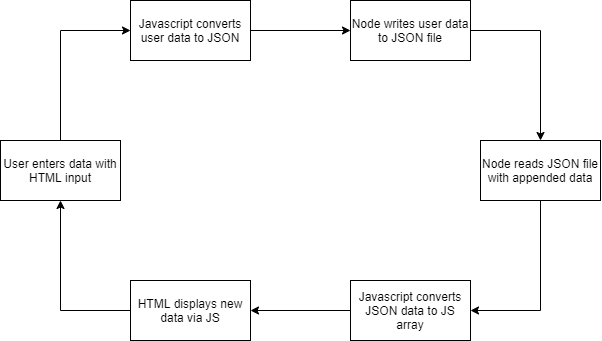

The diagram above was exported from draw.io. Its source (the exported page's mxGraphModel, read from the mxfile embedded in the PNG):
<mxGraphModel dx="853" dy="493" grid="1" gridSize="10" guides="1" tooltips="1" connect="1" arrows="1" fold="1" page="1" pageScale="1" pageWidth="827" pageHeight="1169" math="0" shadow="0">
  <root>
    <mxCell id="WIyWlLk6GJQsqaUBKTNV-0" />
    <mxCell id="WIyWlLk6GJQsqaUBKTNV-1" parent="WIyWlLk6GJQsqaUBKTNV-0" />
    <mxCell id="FhOkItFZX36cfb0cCoiH-8" style="edgeStyle=orthogonalEdgeStyle;rounded=0;orthogonalLoop=1;jettySize=auto;html=1;entryX=0;entryY=0.5;entryDx=0;entryDy=0;exitX=0.5;exitY=0;exitDx=0;exitDy=0;" edge="1" parent="WIyWlLk6GJQsqaUBKTNV-1" source="FhOkItFZX36cfb0cCoiH-0" target="FhOkItFZX36cfb0cCoiH-1">
      <mxGeometry relative="1" as="geometry" />
    </mxCell>
    <mxCell id="FhOkItFZX36cfb0cCoiH-0" value="User enters data with HTML input" style="rounded=0;whiteSpace=wrap;html=1;" vertex="1" parent="WIyWlLk6GJQsqaUBKTNV-1">
      <mxGeometry x="100" y="220" width="120" height="60" as="geometry" />
    </mxCell>
    <mxCell id="FhOkItFZX36cfb0cCoiH-9" style="edgeStyle=orthogonalEdgeStyle;rounded=0;orthogonalLoop=1;jettySize=auto;html=1;entryX=0;entryY=0.5;entryDx=0;entryDy=0;" edge="1" parent="WIyWlLk6GJQsqaUBKTNV-1" source="FhOkItFZX36cfb0cCoiH-1" target="FhOkItFZX36cfb0cCoiH-2">
      <mxGeometry relative="1" as="geometry" />
    </mxCell>
    <mxCell id="FhOkItFZX36cfb0cCoiH-1" value="Javascript converts user data to JSON" style="rounded=0;whiteSpace=wrap;html=1;" vertex="1" parent="WIyWlLk6GJQsqaUBKTNV-1">
      <mxGeometry x="230" y="80" width="120" height="60" as="geometry" />
    </mxCell>
    <mxCell id="FhOkItFZX36cfb0cCoiH-10" style="edgeStyle=orthogonalEdgeStyle;rounded=0;orthogonalLoop=1;jettySize=auto;html=1;" edge="1" parent="WIyWlLk6GJQsqaUBKTNV-1" source="FhOkItFZX36cfb0cCoiH-2" target="FhOkItFZX36cfb0cCoiH-3">
      <mxGeometry relative="1" as="geometry" />
    </mxCell>
    <mxCell id="FhOkItFZX36cfb0cCoiH-2" value="Node writes user data to JSON file" style="rounded=0;whiteSpace=wrap;html=1;" vertex="1" parent="WIyWlLk6GJQsqaUBKTNV-1">
      <mxGeometry x="450" y="80" width="120" height="60" as="geometry" />
    </mxCell>
    <mxCell id="FhOkItFZX36cfb0cCoiH-11" style="edgeStyle=orthogonalEdgeStyle;rounded=0;orthogonalLoop=1;jettySize=auto;html=1;entryX=1;entryY=0.5;entryDx=0;entryDy=0;exitX=0.5;exitY=1;exitDx=0;exitDy=0;" edge="1" parent="WIyWlLk6GJQsqaUBKTNV-1" source="FhOkItFZX36cfb0cCoiH-3" target="FhOkItFZX36cfb0cCoiH-4">
      <mxGeometry relative="1" as="geometry" />
    </mxCell>
    <mxCell id="FhOkItFZX36cfb0cCoiH-3" value="Node reads JSON file with appended data" style="rounded=0;whiteSpace=wrap;html=1;" vertex="1" parent="WIyWlLk6GJQsqaUBKTNV-1">
      <mxGeometry x="580" y="220" width="120" height="60" as="geometry" />
    </mxCell>
    <mxCell id="FhOkItFZX36cfb0cCoiH-12" style="edgeStyle=orthogonalEdgeStyle;rounded=0;orthogonalLoop=1;jettySize=auto;html=1;entryX=1;entryY=0.5;entryDx=0;entryDy=0;" edge="1" parent="WIyWlLk6GJQsqaUBKTNV-1" source="FhOkItFZX36cfb0cCoiH-4" target="FhOkItFZX36cfb0cCoiH-5">
      <mxGeometry relative="1" as="geometry" />
    </mxCell>
    <mxCell id="FhOkItFZX36cfb0cCoiH-4" value="Javascript converts JSON data to JS array" style="rounded=0;whiteSpace=wrap;html=1;" vertex="1" parent="WIyWlLk6GJQsqaUBKTNV-1">
      <mxGeometry x="450" y="360" width="120" height="60" as="geometry" />
    </mxCell>
    <mxCell id="FhOkItFZX36cfb0cCoiH-7" style="edgeStyle=orthogonalEdgeStyle;rounded=0;orthogonalLoop=1;jettySize=auto;html=1;" edge="1" parent="WIyWlLk6GJQsqaUBKTNV-1" source="FhOkItFZX36cfb0cCoiH-5" target="FhOkItFZX36cfb0cCoiH-0">
      <mxGeometry relative="1" as="geometry" />
    </mxCell>
    <mxCell id="FhOkItFZX36cfb0cCoiH-5" value="HTML displays new data via JS" style="rounded=0;whiteSpace=wrap;html=1;" vertex="1" parent="WIyWlLk6GJQsqaUBKTNV-1">
      <mxGeometry x="230" y="360" width="120" height="60" as="geometry" />
    </mxCell>
  </root>
</mxGraphModel>